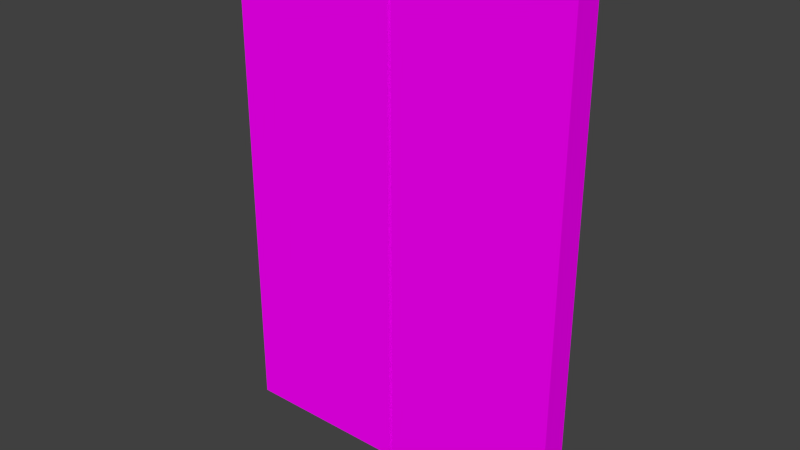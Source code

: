 # Source: SD-Schloss_Tor.blend  (saved by Blender 2.76.0; exported with 4.5.12 LTS)
import bpy
from mathutils import Matrix  # noqa: F401  (used for matrix-valued properties, if any)

bpy.ops.wm.read_factory_settings(use_empty=True)
scene = bpy.context.scene
scene.name = 'Scene'

# ---- collections
col_collection_1 = bpy.data.collections.new('Collection 1'); scene.collection.children.link(col_collection_1)

# ---- images (referenced by path relative to the original .blend; pixels are not part of the script)
import os
ASSET_DIR = os.environ.get("B2B_ASSET_DIR", "")  # directory of the original .blend (textures are referenced by path, not embedded)
HERE = os.path.dirname(os.path.abspath(__file__))  # packed textures are extracted next to this script under _unpacked/

def load_image(name, relpath, width, height, colorspace="sRGB"):
    """Load a texture the original file referenced (path relative to the .blend, or extracted next to this script)."""
    p = next((c for c in (os.path.join(HERE, relpath), os.path.join(ASSET_DIR, relpath)) if relpath and os.path.exists(c)), "")
    if p:
        img = bpy.data.images.load(p, check_existing=True)
        img.name = name
    else:  # same state as the original file: an image datablock whose file is absent (Cycles renders it pink)
        img = bpy.data.images.new(name, width, height)
        img.source = "FILE"
        img.filepath = "//" + (relpath or name)
    img.colorspace_settings.name = colorspace
    return img
img_sd_door_png = load_image('SD_door.png', 'SD_door.png', 1024, 1024, 'sRGB')

# ---- materials (node trees are filled in below, after node groups)
mat_t_r = bpy.data.materials.new('Tür')
mat_t_r.alpha_threshold = 0.0
mat_t_r.roughness = 0.5

# ---- material node trees
mat_t_r.use_nodes = True; mat_t_r.node_tree.nodes.clear()
_N = mat_t_r.node_tree.nodes; _L = mat_t_r.node_tree.links
n0 = _N.new('ShaderNodeOutputMaterial'); n0.name = 'Material Output'; n0.location = (300, 300)
n1 = _N.new('ShaderNodeBsdfDiffuse'); n1.name = 'Diffuse BSDF'; n1.location = (10, 300)
n2 = _N.new('ShaderNodeTexImage'); n2.name = 'Image Texture'; n2.location = (-180, 300)
n2.width = 140
n2.image = img_sd_door_png
_L.new(n1.outputs[0], n0.inputs[0])
_L.new(n2.outputs[0], n1.inputs[0])
n0.is_active_output = True

# ---- world
world_world = bpy.data.worlds.new('World'); scene.world = world_world
world_world.color = (0.05088, 0.05088, 0.05088)
world_world.use_sun_shadow = False
world_world.sun_shadow_jitter_overblur = 0.0
world_world.cycles.sampling_method = 'MANUAL'
world_world.cycles.sample_map_resolution = 256

# ---- meshes
me_cube_015 = bpy.data.meshes.new('Cube.015')
me_cube_015.from_pydata([(-1.0, -1.0, -1.0), (-1.0, -1.0, 1.0), (-1.0, 1.0, -1.0), (-1.0, 1.0, 1.0), (1.0, -1.0, -1.0), (1.0, -1.0, 1.0), (1.0, 1.0, -1.0), (1.0, 1.0, 1.0)], [], [(1, 3, 2, 0), (3, 7, 6, 2), (7, 5, 4, 6), (5, 1, 0, 4), (0, 2, 6, 4), (5, 7, 3, 1)])
_uv = me_cube_015.uv_layers.new(name='UVMap')
_uv.uv.foreach_set('vector', [0.3123, 0.6379, 0.3123, 0.6379, 0.3123, 0.3067, 0.3123, 0.3067, 0.376, 0.7752, 0.645, 0.7752, 0.645, 0.1694, 0.376, 0.1694, 0.4593, 0.6379, 0.4593, 0.6379, 0.4593, 0.3067, 0.4593, 0.3067, 0.4593, 0.6379, 0.3123, 0.6379, 0.3123, 0.3067, 0.4593, 0.3067, 0.3123, 0.3067, 0.3123, 0.3067, 0.4593, 0.3067, 0.4593, 0.3067, 0.4593, 0.6379, 0.4593, 0.6379, 0.3123, 0.6379, 0.3123, 0.6379])
me_cube_015.materials.append(mat_t_r)
me_cube_015.use_remesh_preserve_volume = False
me_cube_015.use_remesh_preserve_attributes = False
me_cube_015.use_mirror_vertex_groups = False
me_cube_015.update()
me_cube_014 = bpy.data.meshes.new('Cube.014')
me_cube_014.from_pydata([(-1.0, -1.0, -1.0), (-1.0, -1.0, 1.0), (-1.0, 1.0, -1.0), (-1.0, 1.0, 1.0), (1.0, -1.0, -1.0), (1.0, -1.0, 1.0), (1.0, 1.0, -1.0), (1.0, 1.0, 1.0)], [], [(1, 3, 2, 0), (3, 7, 6, 2), (7, 5, 4, 6), (5, 1, 0, 4), (0, 2, 6, 4), (5, 7, 3, 1)])
_uv = me_cube_014.uv_layers.new(name='UVMap')
_uv.uv.foreach_set('vector', [0.4628, 0.6379, 0.4628, 0.6379, 0.4628, 0.3067, 0.4628, 0.3067, 0.6466, 0.2316, 0.3775, 0.2316, 0.3775, 0.8378, 0.6466, 0.8378, 0.6098, 0.6379, 0.6098, 0.6379, 0.6098, 0.3067, 0.6098, 0.3067, 0.6098, 0.6379, 0.4628, 0.6379, 0.4628, 0.3067, 0.6098, 0.3067, 0.4628, 0.3067, 0.4628, 0.3067, 0.6098, 0.3067, 0.6098, 0.3067, 0.6098, 0.6379, 0.6098, 0.6379, 0.4628, 0.6379, 0.4628, 0.6379])
me_cube_014.materials.append(mat_t_r)
me_cube_014.use_remesh_preserve_volume = False
me_cube_014.use_remesh_preserve_attributes = False
me_cube_014.use_mirror_vertex_groups = False
me_cube_014.update()

# ---- objects
ob_cube_001 = bpy.data.objects.new('Cube.001', me_cube_015)
ob_cube = bpy.data.objects.new('Cube', me_cube_014)

# ---- transforms, parenting, visibility, modifiers, constraints
ob_cube_001.location = (-1.664, -3.627, 2.293)
ob_cube_001.scale = (0.7566, -0.1253, 2.205)
ob_cube_001.lineart.crease_threshold = 0.0
ob_cube.location = (-0.1145, -3.627, 2.293)
ob_cube.scale = (0.7566, -0.1253, 2.205)
ob_cube.lineart.crease_threshold = 0.0

# ---- collection membership
col_collection_1.objects.link(ob_cube_001)
col_collection_1.objects.link(ob_cube)

# ---- scene / render settings (as saved in the file)
scene.frame_start = 1; scene.frame_end = 250; scene.frame_set(1)
scene.render.engine = 'CYCLES'
scene.render.dither_intensity = 0.0
scene.cycles.use_denoising = False
scene.cycles.samples = 50
scene.cycles.sampling_pattern = 'TABULATED_SOBOL'
scene.cycles.light_sampling_threshold = 0.0
scene.cycles.use_adaptive_sampling = False
scene.cycles.use_light_tree = False
scene.cycles.blur_glossy = 0.0
scene.cycles.pixel_filter_type = 'GAUSSIAN'
scene.cycles.sample_clamp_indirect = 0.0
scene.view_settings.view_transform = 'Standard'
bpy.context.view_layer.update()

# ---- added for rendering (the .blend has no active camera and no usable light): camera, sun
cam_auto = bpy.data.cameras.new('AutoCamera')
cam_auto.lens = 50.0
cam_auto.sensor_width = 36.0
cam_auto.clip_end = 1000.0
ob_auto_camera = bpy.data.objects.new('AutoCamera', cam_auto)
scene.collection.objects.link(ob_auto_camera)
ob_auto_camera.location = (4.08448, -9.59551, 6.27189)
ob_auto_camera.rotation_euler = (1.09748, -7.21219e-08, 0.694738)
scene.camera = ob_auto_camera
light_auto_sun = bpy.data.lights.new('AutoSun', 'SUN')
light_auto_sun.energy = 3.0
light_auto_sun.angle = 0.0523599
ob_auto_sun = bpy.data.objects.new('AutoSun', light_auto_sun)
scene.collection.objects.link(ob_auto_sun)
ob_auto_sun.rotation_euler = (0.872665, 0.174533, 0.523599)
bpy.context.view_layer.update()

